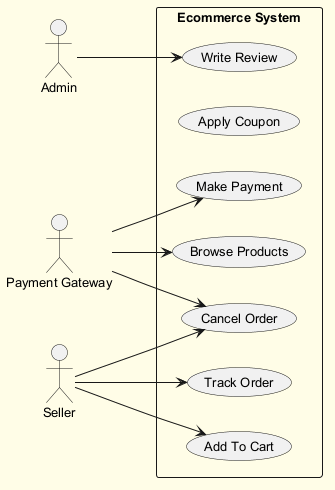

The diagram above was rendered by PlantUML. Its source (embedded in the PNG):
@startuml
skinparam backgroundColor #FFFDE7
skinparam classBackgroundColor #FFF9C4
skinparam classBorderColor #F57F17
skinparam defaultFontSize 13
left to right direction
actor "Admin" as Admin
actor "Payment Gateway" as PaymentGateway
actor "Seller" as Seller
rectangle "Ecommerce System" {
  usecase "Make Payment" as UC_MakePayment
  usecase "Apply Coupon" as UC_ApplyCoupon
  usecase "Track Order" as UC_TrackOrder
  usecase "Add To Cart" as UC_AddToCart
  usecase "Write Review" as UC_WriteReview
  usecase "Browse Products" as UC_BrowseProducts
  usecase "Cancel Order" as UC_CancelOrder
}
Admin --> UC_WriteReview
PaymentGateway --> UC_MakePayment
PaymentGateway --> UC_CancelOrder
PaymentGateway --> UC_BrowseProducts
Seller --> UC_AddToCart
Seller --> UC_TrackOrder
Seller --> UC_CancelOrder
@enduml